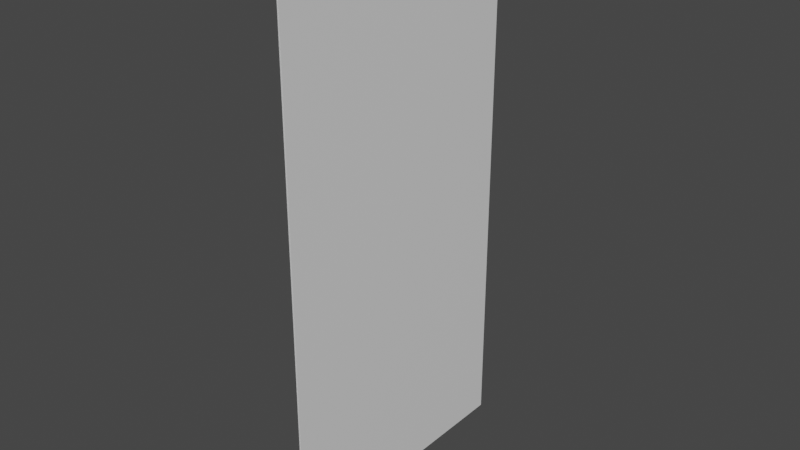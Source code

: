 # Source: wall.blend  (saved by Blender 2.91.10; exported with 4.5.12 LTS)
import bpy
from mathutils import Matrix  # noqa: F401  (used for matrix-valued properties, if any)

bpy.ops.wm.read_factory_settings(use_empty=True)
scene = bpy.context.scene
scene.name = 'Scene'

# ---- collections
col_collection = bpy.data.collections.new('Collection'); scene.collection.children.link(col_collection)

# ---- materials (node trees are filled in below, after node groups)
mat_material = bpy.data.materials.new('Material')
mat_material.alpha_threshold = 0.0
mat_material.use_transparent_shadow = False
mat_material.line_color = (0.0, 0.0, 0.0, 1.0)

# ---- material node trees
mat_material.use_nodes = True; mat_material.node_tree.nodes.clear()
_N = mat_material.node_tree.nodes; _L = mat_material.node_tree.links
n0 = _N.new('ShaderNodeOutputMaterial'); n0.name = 'Material Output'; n0.location = (300, 300)
n1 = _N.new('ShaderNodeBsdfPrincipled'); n1.name = 'Principled BSDF'; n1.location = (10, 300)
n1.distribution = 'GGX'
n1.subsurface_method = 'BURLEY'
n1.inputs[2].default_value = 0.4
n1.inputs[3].default_value = 1.45
n1.inputs[27].default_value = (0.0, 0.0, 0.0, 1.0)
n1.inputs[28].default_value = 1.0
_L.new(n1.outputs[0], n0.inputs[0])
n0.is_active_output = True

# ---- world
world_world = bpy.data.worlds.new('World'); scene.world = world_world
world_world.use_nodes = True; world_world.node_tree.nodes.clear()
_N = world_world.node_tree.nodes; _L = world_world.node_tree.links
n0 = _N.new('ShaderNodeOutputWorld'); n0.name = 'World Output'; n0.location = (300, 300)
n1 = _N.new('ShaderNodeBackground'); n1.name = 'Background'; n1.location = (10, 300)
n1.inputs[0].default_value = (0.05088, 0.05088, 0.05088, 1.0)
_L.new(n1.outputs[0], n0.inputs[0])
n0.is_active_output = True
world_world.color = (0.05088, 0.05088, 0.05088)
world_world.use_sun_shadow = False
world_world.sun_shadow_jitter_overblur = 0.0

# ---- meshes
me_cube_001 = bpy.data.meshes.new('Cube.001')
me_cube_001.from_pydata([(-1.0, 1.0, 2.0), (-1.0, 1.0, -2.0), (-1.0, -1.0, 2.0), (-1.0, -1.0, -2.0), (-1.011, 1.0, 2.0), (-1.011, 1.0, -2.0), (-1.011, -1.0, 2.0), (-1.011, -1.0, -2.0)], [], [(1, 0, 2, 3), (5, 7, 6, 4)])
_uv = me_cube_001.uv_layers.new(name='UVMap')
_uv.uv.foreach_set('vector', [0.125, 0.5, 0.875, 0.5, 0.875, 0.75, 0.125, 0.75, 0.125, 0.5, 0.125, 0.75, 0.875, 0.75, 0.875, 0.5])
me_cube_001.materials.append(mat_material)
me_cube_001.use_remesh_preserve_volume = False
me_cube_001.use_remesh_preserve_attributes = False
me_cube_001.use_mirror_vertex_groups = False
me_cube_001.update()

# ---- objects
ob_cube_001 = bpy.data.objects.new('Cube.001', me_cube_001)

# ---- transforms, parenting, visibility, modifiers, constraints
ob_cube_001.location = (0.0, 0.0, 0.0)
ob_cube_001.lock_rotations_4d = False
ob_cube_001.empty_display_type = 'ARROWS'
ob_cube_001.lineart.crease_threshold = 0.0

# ---- collection membership
col_collection.objects.link(ob_cube_001)

# ---- scene / render settings (as saved in the file)
scene.frame_start = 1; scene.frame_end = 250; scene.frame_set(1)
scene.render.engine = 'BLENDER_EEVEE_NEXT'
scene.cycles.use_denoising = False
scene.cycles.samples = 128
scene.cycles.sampling_pattern = 'TABULATED_SOBOL'
scene.cycles.use_adaptive_sampling = False
scene.cycles.use_light_tree = False
scene.view_settings.view_transform = 'Filmic'
bpy.context.view_layer.update()

# ---- added for rendering (the .blend has no active camera and no usable light): camera, sun
cam_auto = bpy.data.cameras.new('AutoCamera')
cam_auto.lens = 50.0
cam_auto.sensor_width = 36.0
cam_auto.clip_end = 1000.0
ob_auto_camera = bpy.data.objects.new('AutoCamera', cam_auto)
scene.collection.objects.link(ob_auto_camera)
ob_auto_camera.location = (3.13224, -4.96529, 3.31019)
ob_auto_camera.rotation_euler = (1.09748, -7.21219e-08, 0.694738)
scene.camera = ob_auto_camera
light_auto_sun = bpy.data.lights.new('AutoSun', 'SUN')
light_auto_sun.energy = 3.0
light_auto_sun.angle = 0.0523599
ob_auto_sun = bpy.data.objects.new('AutoSun', light_auto_sun)
scene.collection.objects.link(ob_auto_sun)
ob_auto_sun.rotation_euler = (0.872665, 0.174533, 0.523599)
bpy.context.view_layer.update()
